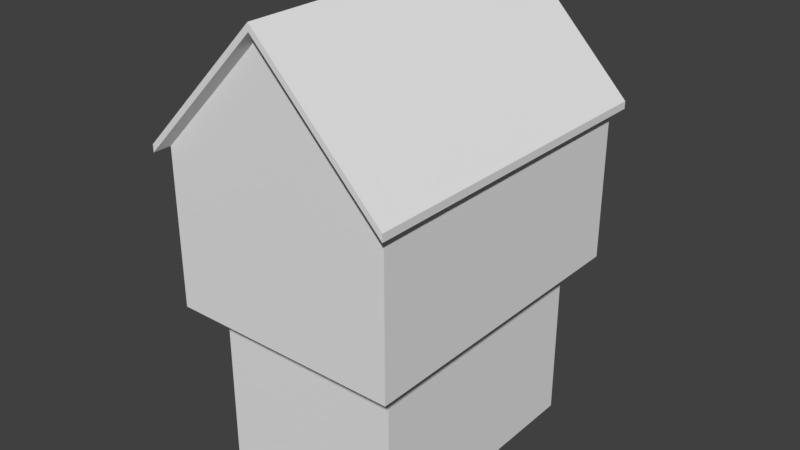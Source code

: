 # Source: house.blend  (saved by Blender 2.79.0; exported with 4.5.12 LTS)
import bpy
from mathutils import Matrix  # noqa: F401  (used for matrix-valued properties, if any)

bpy.ops.wm.read_factory_settings(use_empty=True)
scene = bpy.context.scene
scene.name = 'Scene'

# ---- collections
col_collection_1 = bpy.data.collections.new('Collection 1'); scene.collection.children.link(col_collection_1)

# ---- world
world_world = bpy.data.worlds.new('World'); scene.world = world_world
world_world.color = (0.05088, 0.05088, 0.05088)
world_world.use_sun_shadow = False
world_world.sun_shadow_jitter_overblur = 0.0
world_world.cycles.sampling_method = 'MANUAL'

# ---- meshes
me_cube_001 = bpy.data.meshes.new('Cube.001')
me_cube_001.from_pydata([(-1.133, -1.466, -0.002618), (-1.133, -1.466, 1.997), (-1.133, 1.557, -0.002618), (-1.133, 1.557, 1.997), (1.099, -1.466, -0.002618), (1.099, -1.466, 1.997), (1.099, 1.557, -0.002618), (1.099, 1.557, 1.997), (1.348, 1.893, 1.997), (1.348, -1.803, 1.997), (-1.381, 1.893, 1.997), (-1.381, -1.803, 1.997), (1.348, 1.893, 1.997), (1.348, -1.803, 1.997), (-1.381, 1.893, 1.997), (-1.381, -1.803, 1.997), (1.348, 1.893, 3.821), (1.348, -1.803, 3.821), (-1.381, 1.893, 3.821), (-1.381, -1.803, 3.821), (-0.01663, 1.893, 5.219), (-0.01663, -1.803, 5.219), (1.447, 2.028, 3.769), (1.447, -1.938, 3.769), (-1.481, -1.938, 3.769), (-1.481, 2.028, 3.769), (-0.01663, 2.028, 5.269), (-0.01663, -1.938, 5.269), (1.447, 2.028, 3.856), (1.447, -1.938, 3.856), (-1.481, -1.938, 3.856), (-1.481, 2.028, 3.856), (-0.01663, 2.028, 5.357), (-0.01663, -1.938, 5.357)], [], [(0, 1, 3, 2), (2, 3, 7, 6), (6, 7, 5, 4), (4, 5, 1, 0), (2, 6, 4, 0), (7, 3, 9, 11), (10, 11, 15, 14), (5, 7, 11, 10), (3, 1, 8, 9), (1, 5, 10, 8), (12, 14, 18, 16), (9, 8, 12, 13), (8, 10, 14, 12), (11, 9, 13, 15), (18, 19, 24, 25), (15, 13, 17, 19), (14, 15, 19, 18), (13, 12, 16, 17), (16, 20, 26, 22), (16, 18, 20), (19, 17, 21), (22, 26, 32, 28), (24, 27, 33, 30), (21, 17, 23, 27), (17, 16, 22, 23), (20, 18, 25, 26), (19, 21, 27, 24), (31, 30, 33, 32), (29, 28, 32, 33), (23, 22, 28, 29), (27, 23, 29, 33), (26, 25, 31, 32), (25, 24, 30, 31)])
me_cube_001.use_remesh_preserve_volume = False
me_cube_001.use_remesh_preserve_attributes = False
me_cube_001.use_mirror_vertex_groups = False
me_cube_001.update()

# ---- objects
ob_cube = bpy.data.objects.new('Cube', me_cube_001)

# ---- transforms, parenting, visibility, modifiers, constraints
ob_cube.location = (0.0, 0.0, 0.0)
ob_cube.lineart.crease_threshold = 0.0

# ---- collection membership
col_collection_1.objects.link(ob_cube)

# ---- scene / render settings (as saved in the file)
scene.frame_start = 1; scene.frame_end = 250; scene.frame_set(0)
scene.render.engine = 'BLENDER_EEVEE_NEXT'
scene.render.resolution_percentage = 50
scene.render.dither_intensity = 0.0
scene.cycles.use_denoising = False
scene.cycles.samples = 128
scene.cycles.sampling_pattern = 'TABULATED_SOBOL'
scene.cycles.use_adaptive_sampling = False
scene.cycles.use_light_tree = False
scene.cycles.blur_glossy = 0.0
scene.cycles.sample_clamp_indirect = 0.0
scene.view_settings.view_transform = 'Standard'
bpy.context.view_layer.update()

# ---- added for rendering (the .blend has no active camera and no usable light): camera, sun
cam_auto = bpy.data.cameras.new('AutoCamera')
cam_auto.lens = 50.0
cam_auto.sensor_width = 36.0
cam_auto.clip_end = 1000.0
ob_auto_camera = bpy.data.objects.new('AutoCamera', cam_auto)
scene.collection.objects.link(ob_auto_camera)
ob_auto_camera.location = (6.72045, -8.03928, 8.06661)
ob_auto_camera.rotation_euler = (1.09748, -7.21219e-08, 0.694738)
scene.camera = ob_auto_camera
light_auto_sun = bpy.data.lights.new('AutoSun', 'SUN')
light_auto_sun.energy = 3.0
light_auto_sun.angle = 0.0523599
ob_auto_sun = bpy.data.objects.new('AutoSun', light_auto_sun)
scene.collection.objects.link(ob_auto_sun)
ob_auto_sun.rotation_euler = (0.872665, 0.174533, 0.523599)
bpy.context.view_layer.update()
